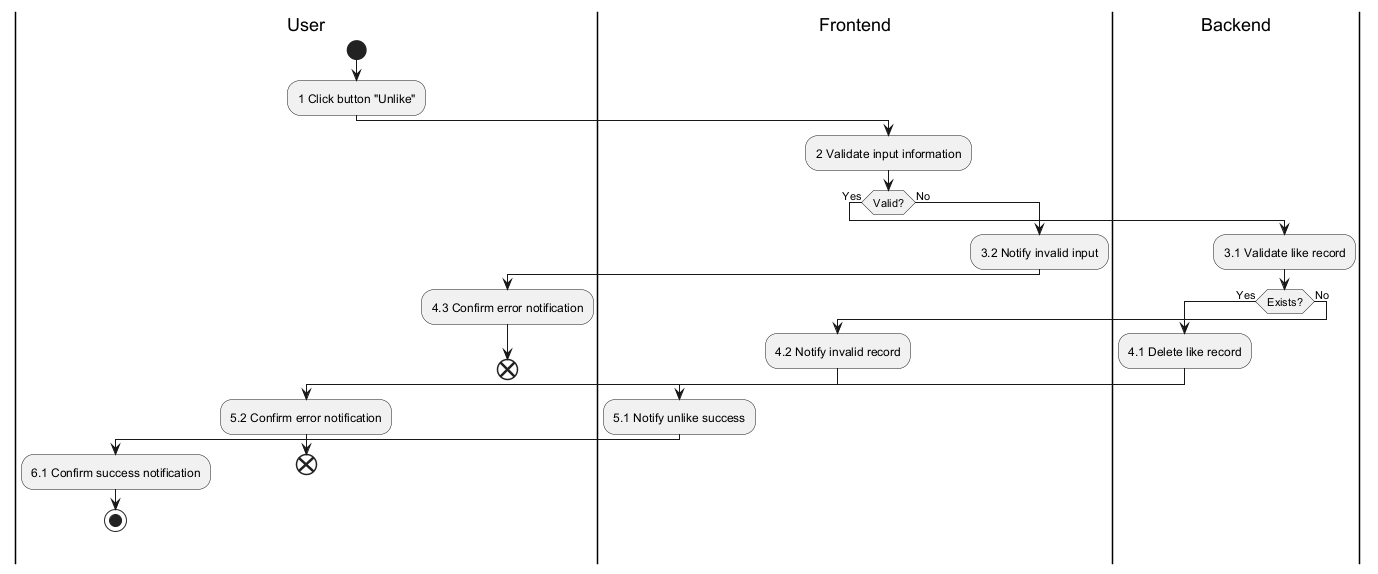

The diagram above was rendered by PlantUML. Its source (embedded in the PNG):
@startuml
|User|
|Frontend|
|Backend|

|User|
start
:1 Click button "Unlike";
|Frontend|
:2 Validate input information;
if (Valid?) then (Yes)
  |Backend|
  :3.1 Validate like record;
  if (Exists?) then (Yes)
    :4.1 Delete like record;
    |Frontend|
    :5.1 Notify unlike success;
    |User|
    :6.1 Confirm success notification;
    stop
  else (No)
    |Frontend|
    :4.2 Notify invalid record;
    |User|
    :5.2 Confirm error notification;
    end
  endif
else (No)
  |Frontend|
  :3.2 Notify invalid input;
  |User|
  :4.3 Confirm error notification;
  end
endif
@enduml